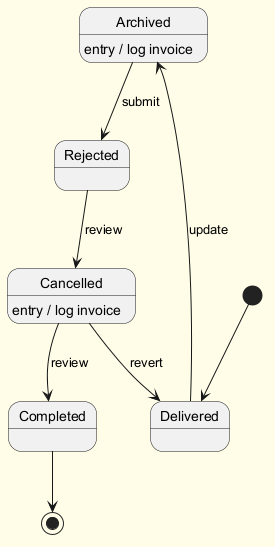

The diagram above was rendered by PlantUML. Its source (embedded in the PNG):
@startuml
skinparam backgroundColor #FFFDE7
skinparam classBackgroundColor #FFF9C4
skinparam classBorderColor #F57F17
[*] --> Delivered
Delivered --> Archived : update
Archived --> Rejected : submit
Archived : entry / log invoice
Rejected --> Cancelled : review
Cancelled --> Completed : review
Cancelled : entry / log invoice
Cancelled --> Delivered : revert
Completed --> [*]
@enduml